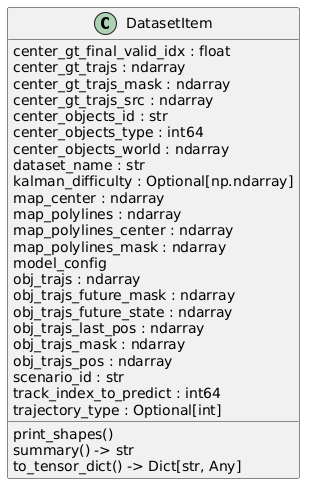

The diagram above was rendered by PlantUML. Its source (embedded in the PNG):
@startuml
set namespaceSeparator none

class "DatasetItem" as unitraj.datasets.types.DatasetItem {
  center_gt_final_valid_idx : float
  center_gt_trajs : ndarray
  center_gt_trajs_mask : ndarray
  center_gt_trajs_src : ndarray
  center_objects_id : str
  center_objects_type : int64
  center_objects_world : ndarray
  dataset_name : str
  kalman_difficulty : Optional[np.ndarray]
  map_center : ndarray
  map_polylines : ndarray
  map_polylines_center : ndarray
  map_polylines_mask : ndarray
  model_config
  obj_trajs : ndarray
  obj_trajs_future_mask : ndarray
  obj_trajs_future_state : ndarray
  obj_trajs_last_pos : ndarray
  obj_trajs_mask : ndarray
  obj_trajs_pos : ndarray
  scenario_id : str
  track_index_to_predict : int64
  trajectory_type : Optional[int]
  print_shapes()
  summary() -> str
  to_tensor_dict() -> Dict[str, Any]
}
@enduml